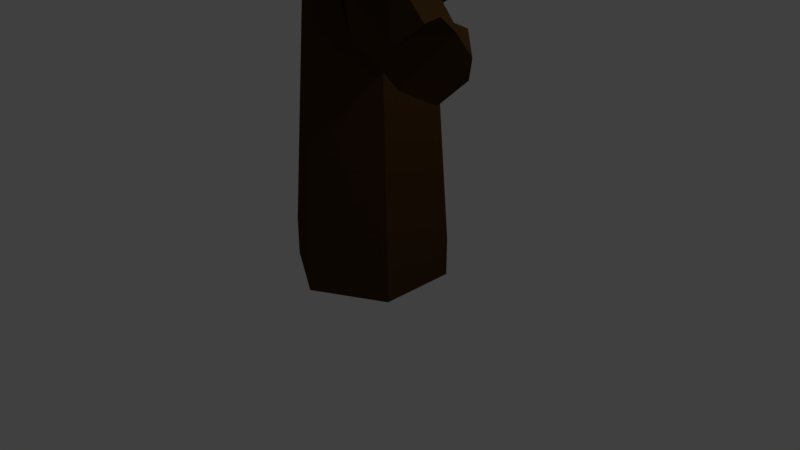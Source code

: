 # Source: treecloud1.blend  (saved by Blender 2.79.0; exported with 4.5.12 LTS)
import bpy
from mathutils import Matrix  # noqa: F401  (used for matrix-valued properties, if any)

bpy.ops.wm.read_factory_settings(use_empty=True)
scene = bpy.context.scene
scene.name = 'Scene'

# ---- collections
col_collection_1 = bpy.data.collections.new('Collection 1'); scene.collection.children.link(col_collection_1)

# ---- materials (node trees are filled in below, after node groups)
mat_material_003 = bpy.data.materials.new('Material.003')
mat_material_003.alpha_threshold = 0.0
mat_material_003.use_transparent_shadow = False
mat_material_003.diffuse_color = (0.004883, 0.1574, 0.00861, 1.0)
mat_material_003.roughness = 0.5
mat_material_002 = bpy.data.materials.new('Material.002')
mat_material_002.alpha_threshold = 0.0
mat_material_002.use_transparent_shadow = False
mat_material_002.diffuse_color = (0.07036, 0.0331, 0.009721, 1.0)
mat_material_002.roughness = 0.5
mat_material_001 = bpy.data.materials.new('Material.001')
mat_material_001.alpha_threshold = 0.0
mat_material_001.use_transparent_shadow = False
mat_material_001.diffuse_color = (0.07, 0.033, 0.01, 1.0)
mat_material_001.roughness = 0.5

# ---- material node trees

# ---- world
world_world = bpy.data.worlds.new('World'); scene.world = world_world
world_world.color = (0.05088, 0.05088, 0.05088)
world_world.use_sun_shadow = False
world_world.sun_shadow_jitter_overblur = 0.0
world_world.cycles.sampling_method = 'MANUAL'

# ---- cameras
cam_camera = bpy.data.cameras.new('Camera')
cam_camera.clip_end = 100.0
cam_camera.lens = 35.0
cam_camera.sensor_width = 32.0
cam_camera.sensor_height = 18.0
cam_camera.ortho_scale = 7.314
cam_camera.dof.focus_distance = 0.0
cam_camera.dof.aperture_fstop = 128.0

# ---- lights
light_lamp = bpy.data.lights.new('Lamp', 'POINT')
light_lamp.transmission_factor = 0.0
light_lamp.cutoff_distance = 30.0
light_lamp.energy = 100.0
light_lamp.shadow_buffer_clip_start = 1.001
light_lamp.shadow_soft_size = 0.1
light_lamp.shadow_maximum_resolution = 0.006
light_lamp.use_absolute_resolution = True

# ---- meshes
me_sphere_015 = bpy.data.meshes.new('Sphere.015')
me_sphere_015.from_pydata([(0.6082, 0.782, -0.9148), (0.1386, 0.236, 1.369), (-0.8024, -0.0246, 1.047), (-0.6068, 1.102, -0.03452), (-0.3012, 0.7035, -1.088), (-1.213, 0.7165, -0.5475), (-0.9226, 0.4852, 0.4945), (-1.179, -0.5456, 0.9702), (-0.01062, -1.251, 0.9955), (-0.5785, -1.782, 0.3583), (-2.134, -0.8913, 0.6607), (-2.182, -0.9055, -0.5133), (-0.5671, -1.72, -0.6185), (1.726, -0.182, 1.419), (-0.2084, -1.087, 1.683), (0.02001, -0.1033, 1.106), (-0.05391, 0.5276, -0.02412), (1.063, 0.8528, 0.1783), (0.7367, 0.2523, 1.862), (1.833, 0.006085, 1.539), (-0.2632, -0.4386, 1.377), (1.556, -1.094, 2.102), (0.3173, -1.372, 2.136), (-0.1672, -1.82, 0.322), (-0.4344, -1.706, 1.259), (2.588, -1.505, -0.3524), (1.401, -1.551, 0.8398), (3.226, -1.083, 1.693), (3.459, -0.7215, 0.4178), (2.109, -0.7796, 1.829), (2.704, -0.2145, -0.4438), (2.351, 0.1946, 0.3248), (1.562, -1.12, 1.537), (0.5238, 0.9069, 0.3948), (1.486, -1.187, -1.548), (1.017, -2.052, -0.1743), (1.649, -1.809, -0.6052), (1.186, -2.311, 0.9476), (1.967, -1.87, 1.56), (2.48, -1.567, 0.5002), (2.212, -0.5229, -0.9933), (1.485, -1.03, -1.247), (0.7644, -2.097, -0.6722), (0.5547, -2.153, 0.2727), (-0.4577, -1.826, 0.8416), (-0.05168, -2.257, -0.941), (-1.121, -1.977, -0.5314), (-0.3042, -1.936, -1.562), (-1.62, -1.301, -0.4062), (-1.929, -0.8488, -1.26), (0.143, -1.345, -2.599), (1.415, 0.2719, -2.184), (-0.4564, 0.4299, -0.8179), (1.957, 0.7348, -1.662), (1.573, 1.373, -1.243), (0.1156, 1.206, -0.6509), (0.5126, 1.179, 0.0283), (2.329, 0.1064, -0.9565), (-1.334, -0.1364, -2.265), (-0.3036, 0.1502, -2.88), (-1.509, 0.2467, -1.302), (0.418, 0.5488, -2.46), (-0.4069, 0.981, -1.617), (-1.636, -0.642, -0.9238), (-0.4225, -0.6142, -2.947), (-1.633, 0.09972, -1.779), (0.2674, 0.04376, -2.794), (3.168, 0.279, -0.7975), (3.527, 0.2091, 0.2709), (2.735, 0.4155, 1.15), (2.307, -0.5985, 0.9656), (2.228, -1.158, -0.487), (2.628, 0.732, -0.7729), (1.741, 0.5729, 0.7612), (-2.493, -0.5706, -1.175), (-1.983, -0.2146, -0.01064), (-1.587, -0.3341, -1.898), (-2.013, -0.2508, -0.4466), (-1.114, 0.3374, 0.3228), (-1.287, -0.2753, -1.829), (-0.446, 0.6163, -1.113), (-1.767, -1.867, 0.4399), (-1.85, -1.769, -0.5906), (-0.51, 0.3316, 1.148), (-1.364, -0.7985, 1.054), (-1.423, -0.7505, -0.2723), (0.566, 0.0788, 1.914), (1.362, 0.9221, 1.229), (-1.242, -0.8024, 0.6301), (0.7005, -0.2849, 1.299), (1.996, -0.986, -1.433), (2.374, -1.731, 0.6408), (2.163, -0.9484, 0.539), (1.94, 0.000136, 2.109), (2.845, 0.02352, 1.506), (0.2045, 0.3487, -1.822), (0.3012, -1.844, 1.117), (1.027, -1.18, 1.672), (-1.105, -1.532, 0.2378), (0.1276, -1.595, -1.761), (0.838, -0.7362, -1.851), (1.421, -1.289, -1.51), (0.4082, -1.755, -1.033), (-1.299, -2.041, -1.265), (-1.804, -1.533, -2.098), (-0.8272, -0.9779, -2.594), (1.112, -0.837, -2.363), (1.36, -0.6424, -1.803), (1.668, 0.1875, 0.04796), (0.5824, 1.344, -1.407), (1.56, 1.251, -0.1843), (1.757, -0.6702, -1.124), (1.429, -0.7234, -1.462), (0.3273, -1.047, -1.861), (-1.499, -1.209, -1.805), (-1.685, -0.6026, -2.724), (1.432, 0.01827, -2.317), (2.969, -0.7257, 0.1919), (2.367, -0.8688, -1.218), (1.373, -0.7115, -1.606), (1.801, 0.3026, -1.422), (1.88, 0.862, 0.03041), (-1.282, -1.294, -0.7006), (-0.09718, 1.154, 0.2505), (1.044, 0.4882, 0.3912), (0.1815, 0.736, -1.104), (0.6178, 1.035, -0.355), (0.3719, 0.6029, 1.036), (-0.9017, 0.7918, 0.221), (-0.9896, 0.1683, 0.7309), (-0.3873, 0.2217, 1.312), (-0.408, 0.3195, -1.198), (-0.5721, 1.017, -0.6552), (-1.269, -0.6782, -0.1346), (-1.898, -0.3761, -1.38), (-2.052, 0.4287, -0.7568), (0.2854, 0.5456, -0.814), (-0.7812, 0.6995, -0.7951), (-0.9239, 0.7126, -0.02363), (-1.665, 0.06495, 0.3243), (-0.322, 0.4003, 0.7015), (-0.9649, -0.2514, 0.7414), (-0.2465, -1.567, 0.6856), (-0.5987, -0.9149, 1.282), (-1.957, -1.88, -0.07245), (-0.3918, -1.792, -0.1371), (-2.033, -1.461, 0.8166), (-1.749, -0.6958, -0.8012), (-2.115, -1.375, -0.6491), (-1.691, -0.6892, 0.8097), (-2.359, -0.8342, 0.08753), (0.08622, 0.3218, 1.521), (-0.8113, -1.039, 1.379), (-0.4506, 0.4091, 0.5908), (-1.281, -0.04323, -0.3515), (1.177, 0.04272, 1.72), (1.584, -0.8893, 1.499), (0.2482, -1.297, 1.35), (0.4713, 0.7857, 0.04791), (-0.2641, 0.2441, 0.6066), (0.9243, 0.8071, 1.653), (1.833, -0.2631, 1.04), (1.932, 0.599, 1.386), (0.3727, 0.07341, 1.525), (1.323, 0.02369, 1.915), (1.455, 0.6442, -0.2787), (-0.7545, -0.4924, 0.9451), (0.1706, -0.3296, 1.268), (1.313, -0.4694, 1.89), (1.814, -1.224, 1.571), (0.9634, -1.325, 2.253), (0.3627, -1.775, 0.3526), (-0.2099, -1.848, 0.8457), (-1.147, -1.336, 1.042), (-0.1018, -0.8526, 2.037), (0.004235, -1.628, 1.678), (2.2, -1.378, -0.9178), (2.42, -1.644, 0.08453), (2.917, -1.656, 1.353), (1.905, -0.3882, 1.314), (2.677, -0.9074, 1.912), (3.503, -0.8312, 1.132), (3.293, -1.183, -0.07089), (3.07, -0.3672, 0.0507), (2.486, -0.5138, -1.239), (1.348, 0.1502, 1.59), (1.809, -0.654, 2.206), (2.856, -0.6052, 1.202), (1.864, -1.138, 1.081), (1.021, -1.161, 1.254), (2.0, -0.8668, -1.422), (1.499, -1.543, -1.138), (0.958, -0.8697, -1.72), (0.458, -1.862, -0.3679), (1.306, -1.943, -0.404), (1.584, -2.244, 1.307), (0.5129, -1.5, 1.546), (0.7102, -2.187, 1.081), (1.014, -0.8242, 1.262), (1.555, -1.497, 1.844), (2.322, -1.715, 1.127), (2.23, -1.801, -0.1103), (2.511, -1.135, 0.3445), (1.803, -0.18, -0.9565), (1.3, -1.643, -1.034), (0.9862, -1.778, 0.2997), (-0.849, -1.779, 0.5869), (0.6248, -2.208, -0.1933), (-0.006401, -2.204, 0.659), (0.1194, -1.966, -1.407), (0.333, -2.234, -0.7704), (-0.656, -2.345, -0.6599), (0.5421, -1.23, -1.913), (-0.3978, -1.456, -1.668), (-0.9193, -0.9191, 0.02504), (1.396, -1.092, -1.982), (1.579, -0.8973, -1.082), (0.02334, -1.864, -1.242), (-1.905, -1.046, -0.7874), (-1.588, -1.958, -1.741), (-0.06234, -1.792, -2.184), (-1.57, -1.861, -0.6894), (-2.087, -1.241, -1.687), (-0.789, -0.5115, -2.261), (1.062, -0.2767, -2.08), (1.567, -0.7088, -1.454), (0.3684, 0.9456, -1.719), (1.689, 0.5447, -1.975), (0.8415, 0.364, -2.178), (-0.2912, 0.3388, -1.325), (0.3059, 1.245, -0.3201), (1.702, 1.388, -0.6974), (2.282, 0.4516, -1.328), (1.79, 1.093, -1.501), (0.3509, 1.363, -1.007), (1.714, 0.7877, -0.01551), (1.033, 1.312, 0.002757), (2.164, 0.1974, -0.4496), (-0.243, 0.8578, -0.7105), (0.3704, 0.7573, 0.2948), (-0.8256, -0.5141, -2.12), (0.08288, -0.3294, -2.712), (-1.225, 0.865, -1.49), (0.03846, 0.4518, -2.662), (-1.035, 0.2385, -2.822), (-1.552, 0.07232, -1.83), (0.06078, 0.869, -1.234), (-0.0557, 0.913, -2.14), (-1.036, -0.1066, -0.8072), (1.239, 0.2017, -2.218), (1.622, -0.4339, -1.983), (1.638, -0.4896, -0.913), (-0.9538, -1.248, -1.688), (-1.826, -0.1898, -1.259), (-1.773, -1.022, -2.307), (-1.704, -1.011, -1.332), (-1.136, 0.2818, -1.659), (-1.842, -0.1341, -2.328), (0.9251, 0.01054, -2.614), (-0.06276, -0.2579, -2.924), (-0.02323, 0.4096, -2.453), (1.5, 0.3872, -1.909), (2.256, 0.6459, 0.9797), (2.469, -0.1088, 1.215), (3.357, -0.3419, 0.1813), (3.446, 0.3711, -0.2716), (3.274, 0.4565, 0.8331), (2.671, -0.743, 0.6273), (1.852, -0.9419, -1.436), (2.283, -1.061, -0.8448), (1.639, -0.1872, -1.672), (1.412, 0.648, -0.2614), (2.892, 0.5708, -0.7617), (2.922, -0.316, -1.197), (1.185, 0.01997, 0.7408), (1.825, 0.7654, 0.3883), (-1.015, -1.22, -0.2201), (-2.116, -1.169, -1.008), (-1.1, 0.04061, -1.604), (-1.109, -0.835, -1.957), (-2.134, -0.4349, -1.66), (-2.395, -0.3041, -0.5662), (-1.649, -0.705, 0.354), (-1.432, 0.08661, 0.05945), (-1.249, -0.002729, -0.1461), (-0.8867, 0.3093, -1.754), (-1.221, -1.88, 0.4425), (-1.288, -1.788, -0.7746), (-1.239, -0.1194, 1.294), (-1.515, -0.8793, 0.3832), (0.1674, -0.5296, 2.185), (1.238, 0.915, 0.7266), (1.428, -0.8583, -1.516), (1.827, -1.719, 0.611), (1.619, -1.252, 1.635), (1.819, 0.289, 0.1456), (2.471, 0.06692, 1.921), (2.633, 0.2268, 0.8854), (0.113, -1.709, 0.6046), (1.19, -2.245, 0.4208), (1.559, -0.7174, -0.893), (-0.1618, -1.332, 0.904), (-1.178, -1.845, -0.1163), (-1.093, -1.578, -0.952), (1.229, -0.7825, -1.596), (0.9688, -1.592, -1.325), (-0.8217, -2.01, -1.372), (-1.386, -1.304, -2.431), (-0.329, -1.13, -2.689), (-1.477, -0.5458, -1.444), (0.6627, -1.068, -2.546), (1.502, -0.221, -2.069), (1.07, 1.446, -1.373), (1.031, 0.1723, 0.4033), (2.116, -0.3215, -1.064), (0.9318, -0.9055, -1.582), (-0.008986, -0.9791, -2.532), (-1.129, -0.5877, -2.95), (2.695, -0.9439, -0.1952), (0.8337, -0.7525, -1.29), (2.269, 0.4957, -1.21), (2.436, 0.9977, -0.2675), (-0.8034, -1.306, -0.9741), (-0.4193, 0.804, 0.9279), (0.03979, 1.17, -0.5227), (1.08, 0.6208, -0.3065), (0.8789, -0.05086, 1.002), (-1.14, -0.5544, 0.3179), (-1.039, 0.5078, -0.6406), (-0.9319, -0.2738, 0.658), (-1.571, 0.5343, -0.1125), (-1.689, 0.4117, -1.421), (0.1521, 0.7009, 0.007451), (-1.765, -0.3138, -0.005078), (-1.252, -1.392, 1.141), (-2.382, -1.462, 0.1169), (-1.217, -1.95, -0.1721), (-1.282, -1.278, -1.167), (-0.5995, -0.2732, 1.866), (0.8893, 0.5098, 0.7584), (-1.436, -0.0249, 0.4726), (-0.5861, -1.442, 0.3887), (0.9299, -0.7826, 1.976), (1.009, -0.5041, 1.341), (0.3452, 0.7872, 1.047), (1.431, 0.604, 1.736), (2.121, 0.4541, 0.5332), (-1.12, -1.614, 0.368), (-0.6871, -1.036, 1.594), (0.6098, -0.6242, 2.115), (1.654, -0.4904, 1.253), (0.9278, -1.81, 1.439), (2.938, -0.9144, -0.7276), (1.341, -1.543, -0.6496), (2.262, -1.596, 1.625), (3.254, -1.484, 0.6773), (2.764, -0.2223, 1.046), (1.167, -0.8513, 1.124), (1.843, -0.1695, -1.229), (1.026, -0.5221, 1.871), (1.846, 0.4313, 1.088), (2.492, -0.7371, 1.889), (2.753, -0.3741, 0.6704), (1.485, -0.3973, -1.555), (2.335, -1.332, -0.7508), (0.476, -1.435, -1.206), (0.5751, -2.102, 0.3767), (1.922, -2.171, 0.549), (1.028, -1.97, 1.679), (2.037, -0.9323, 1.33), (-0.5191, -0.9038, 0.497), (1.448, -1.575, -0.4231), (0.437, -1.676, 0.7977), (-0.5231, -2.516, 0.126), (-0.5856, -1.958, -1.24), (-1.067, -0.9865, -0.5862), (0.8994, -1.658, -1.506), (1.529, -0.461, -1.601), (0.71, -1.63, -1.976), (1.026, -1.377, -0.7502), (-0.7308, -1.777, -0.3532), (-2.037, -1.677, -1.168), (-0.8777, -1.829, -2.289), (-1.534, -0.7613, -2.019), (0.2226, -0.3613, -2.416), (2.012, -0.08227, -1.682), (-0.1397, 0.6185, -0.09225), (0.8161, -0.2502, -2.12), (-0.05364, 0.9202, -1.271), (1.107, 1.001, -1.953), (0.9523, 1.581, -0.652), (2.204, 0.8888, -0.7741), (1.057, 0.7864, 0.3457), (-0.6796, 0.5497, -0.6213), (0.8832, -0.4546, -2.404), (-0.7865, -0.6107, -1.354), (-0.6221, -0.3576, -2.516), (-1.256, 0.8154, -2.401), (0.9901, 0.7058, -1.671), (1.894, -0.01805, -1.44), (-1.045, 0.06656, -0.7622), (-0.8805, -1.173, -2.421), (-2.098, -0.6056, -1.801), (-0.9859, 0.1858, -2.653), (0.7616, 0.4905, -2.173), (0.8414, -0.6903, -2.479), (3.009, 1.017, 0.3489), (1.701, -0.1273, 1.091), (3.071, -0.2564, 0.8377), (3.224, -0.469, -0.6037), (1.098, -1.313, -0.8055), (2.407, -0.1687, -1.547), (0.8833, 0.173, 0.1472), (1.91, 0.7699, -0.7168), (-0.9766, -0.4709, 0.6909), (-2.033, -0.9804, -0.2707), (-1.684, -1.148, -1.598), (-1.674, 0.2359, -0.9307)], [], [(0, 125, 324, 126), (1, 127, 323, 130), (2, 130, 323, 129), (3, 128, 323, 123), (3, 123, 324, 132), (3, 132, 328, 128), (4, 131, 328, 132), (4, 132, 324, 125), (5, 135, 330, 138), (5, 138, 332, 137), (5, 137, 331, 135), (6, 138, 330, 139), (6, 139, 329, 140), (7, 141, 333, 149), (7, 149, 334, 143), (8, 143, 334, 142), (9, 142, 334, 286), (9, 286, 336, 145), (10, 146, 334, 149), (10, 149, 333, 150), (10, 150, 335, 146), (11, 148, 335, 150), (11, 150, 333, 147), (11, 147, 337, 148), (12, 145, 336, 287), (13, 155, 342, 156), (14, 157, 342, 290), (14, 290, 338, 152), (15, 163, 344, 159), (16, 159, 344, 158), (17, 158, 344, 291), (17, 291, 346, 165), (18, 160, 344, 163), (18, 163, 343, 164), (18, 164, 345, 160), (19, 162, 345, 164), (19, 164, 343, 161), (19, 161, 346, 162), (20, 166, 348, 174), (20, 174, 349, 167), (21, 168, 349, 170), (21, 170, 351, 169), (21, 169, 350, 168), (22, 170, 349, 174), (22, 174, 348, 175), (22, 175, 351, 170), (23, 171, 351, 172), (24, 172, 351, 175), (24, 175, 348, 173), (24, 173, 347, 172), (25, 176, 352, 182), (25, 182, 355, 177), (25, 177, 353, 176), (26, 293, 354, 294), (27, 178, 355, 181), (27, 181, 356, 180), (27, 180, 354, 178), (28, 181, 355, 182), (28, 182, 352, 183), (28, 183, 356, 181), (29, 294, 354, 180), (29, 180, 356, 179), (29, 179, 357, 294), (30, 183, 352, 184), (31, 295, 360, 297), (32, 186, 359, 189), (32, 188, 361, 186), (33, 124, 325, 126), (33, 126, 324, 123), (33, 123, 323, 127), (33, 127, 326, 124), (34, 190, 364, 191), (34, 191, 365, 192), (34, 192, 363, 190), (35, 193, 365, 194), (35, 194, 367, 299), (35, 299, 366, 193), (36, 191, 364, 201), (36, 201, 367, 194), (36, 194, 365, 191), (37, 197, 366, 299), (37, 299, 367, 195), (37, 195, 368, 197), (38, 195, 367, 200), (38, 200, 369, 199), (38, 199, 368, 195), (39, 200, 367, 201), (39, 201, 364, 202), (39, 202, 369, 200), (40, 190, 363, 203), (41, 300, 371, 204), (41, 204, 376, 304), (42, 210, 376, 204), (42, 204, 371, 207), (42, 207, 373, 210), (43, 205, 372, 208), (43, 208, 373, 207), (43, 207, 371, 205), (44, 301, 370, 206), (44, 206, 373, 208), (44, 208, 372, 301), (45, 210, 373, 211), (45, 211, 374, 209), (45, 209, 376, 210), (46, 211, 373, 302), (46, 302, 375, 303), (46, 303, 374, 211), (47, 217, 380, 306), (47, 306, 382, 220), (47, 220, 378, 217), (48, 218, 381, 221), (49, 309, 383, 222), (49, 222, 381, 218), (50, 310, 378, 220), (50, 220, 382, 308), (50, 308, 384, 310), (51, 311, 387, 228), (51, 228, 389, 227), (51, 227, 385, 311), (52, 238, 388, 229), (53, 227, 389, 233), (53, 233, 391, 232), (53, 232, 385, 227), (54, 233, 389, 312), (54, 312, 390, 231), (54, 231, 391, 233), (55, 234, 388, 238), (55, 238, 386, 230), (55, 230, 390, 234), (56, 230, 386, 239), (56, 239, 392, 236), (56, 236, 390, 230), (57, 314, 385, 232), (57, 232, 391, 237), (58, 245, 397, 244), (58, 244, 396, 240), (59, 243, 394, 241), (59, 241, 396, 244), (59, 244, 397, 243), (60, 245, 395, 248), (60, 248, 393, 242), (60, 242, 397, 245), (61, 249, 394, 243), (61, 243, 397, 247), (61, 247, 398, 249), (62, 247, 397, 242), (62, 242, 393, 246), (62, 246, 398, 247), (63, 253, 402, 255), (64, 259, 405, 316), (64, 316, 401, 317), (64, 317, 403, 259), (65, 253, 400, 256), (65, 256, 403, 257), (65, 257, 402, 253), (66, 259, 403, 260), (66, 260, 404, 258), (66, 258, 405, 259), (67, 273, 411, 272), (67, 272, 406, 265), (67, 265, 409, 273), (68, 265, 406, 266), (68, 266, 408, 264), (68, 264, 409, 265), (69, 262, 407, 263), (69, 263, 408, 266), (69, 266, 406, 262), (70, 267, 408, 263), (71, 269, 409, 318), (72, 272, 411, 320), (72, 320, 413, 321), (72, 321, 406, 272), (73, 275, 412, 274), (73, 274, 407, 262), (73, 262, 406, 275), (74, 277, 415, 281), (74, 281, 417, 280), (74, 280, 416, 277), (75, 281, 415, 282), (75, 282, 414, 283), (75, 283, 417, 281), (76, 279, 416, 280), (76, 280, 417, 278), (77, 139, 330, 135), (77, 135, 331, 134), (77, 133, 329, 139), (78, 284, 327, 129), (78, 129, 323, 128), (78, 128, 328, 284), (79, 134, 331, 285), (80, 285, 331, 137), (80, 137, 332, 136), (81, 286, 334, 146), (81, 146, 335, 144), (81, 144, 336, 286), (82, 287, 336, 144), (82, 144, 335, 148), (82, 148, 337, 287), (83, 288, 338, 151), (83, 151, 339, 153), (83, 153, 340, 288), (84, 152, 338, 288), (84, 288, 340, 289), (84, 289, 341, 152), (85, 289, 340, 154), (86, 290, 342, 155), (86, 155, 339, 151), (86, 151, 338, 290), (87, 291, 344, 160), (87, 160, 345, 162), (87, 162, 346, 291), (88, 173, 348, 166), (89, 167, 349, 168), (90, 292, 358, 184), (90, 184, 352, 176), (90, 176, 353, 292), (91, 293, 353, 177), (91, 177, 355, 178), (91, 178, 354, 293), (92, 187, 361, 188), (93, 296, 360, 185), (93, 185, 359, 186), (93, 186, 361, 296), (94, 297, 360, 296), (94, 296, 361, 187), (94, 187, 362, 297), (95, 229, 388, 226), (95, 226, 389, 228), (96, 298, 366, 197), (96, 197, 368, 196), (97, 196, 368, 199), (97, 199, 369, 198), (98, 302, 373, 206), (98, 206, 370, 214), (99, 212, 376, 209), (99, 209, 374, 213), (100, 304, 376, 212), (101, 305, 378, 215), (101, 215, 377, 216), (101, 216, 379, 305), (102, 217, 378, 305), (103, 306, 380, 221), (103, 221, 381, 219), (103, 219, 382, 306), (104, 307, 382, 219), (104, 219, 381, 222), (104, 222, 383, 307), (105, 308, 382, 307), (105, 307, 383, 223), (105, 223, 384, 308), (106, 310, 384, 224), (106, 224, 377, 215), (106, 215, 378, 310), (107, 311, 385, 225), (108, 237, 391, 235), (108, 235, 392, 313), (109, 312, 389, 226), (109, 226, 388, 234), (109, 234, 390, 312), (110, 231, 390, 236), (110, 236, 392, 235), (110, 235, 391, 231), (111, 225, 385, 314), (112, 315, 405, 250), (112, 250, 399, 251), (113, 316, 405, 315), (114, 255, 402, 254), (114, 254, 401, 252), (115, 317, 401, 254), (115, 254, 402, 257), (115, 257, 403, 317), (116, 258, 404, 261), (116, 261, 399, 250), (116, 250, 405, 258), (117, 318, 409, 264), (117, 264, 408, 267), (118, 273, 409, 269), (118, 268, 411, 273), (119, 270, 411, 268), (119, 268, 410, 319), (120, 320, 411, 270), (121, 321, 413, 271), (121, 271, 412, 275), (121, 275, 406, 321), (122, 276, 415, 277), (122, 277, 416, 322)])
me_sphere_015.materials.append(mat_material_003)
me_sphere_015.use_remesh_preserve_volume = False
me_sphere_015.use_remesh_preserve_attributes = False
me_sphere_015.use_mirror_vertex_groups = False
me_sphere_015.update()
me_cylinder_004 = bpy.data.meshes.new('Cylinder.004')
me_cylinder_004.from_pydata([(0.0, 0.5, -0.25), (0.0, 0.5, 0.25), (0.433, 0.25, -0.25), (0.433, 0.25, 0.25), (0.433, -0.25, -0.25), (0.433, -0.25, 0.25), (-4.371e-08, -0.5, -0.25), (-4.371e-08, -0.5, 0.25), (-0.433, -0.25, -0.25), (-0.433, -0.25, 0.25), (-0.433, 0.25, -0.25), (-0.433, 0.25, 0.25), (0.0, 0.5, -0.25), (0.433, 0.25, -0.25), (0.433, 0.25, 0.25), (0.0, 0.5, 0.25), (0.433, -0.25, -0.25), (0.433, -0.25, 0.25), (-4.371e-08, -0.5, -0.25), (-4.371e-08, -0.5, 0.25), (-0.433, -0.25, -0.25), (-0.433, -0.25, 0.25), (-0.433, 0.25, -0.25), (-0.433, 0.25, 0.25), (0.2706, 0.1432, 1.814), (-0.02024, 0.3357, 1.88), (0.2908, -0.1926, 1.928), (0.02024, -0.3357, 2.108), (-0.2706, -0.1432, 2.174), (-0.2908, 0.1926, 2.06), (0.5478, 0.3841, 2.68), (0.3633, 0.5063, 2.721), (0.5606, 0.1711, 2.752), (0.389, 0.08023, 2.866), (0.2044, 0.2024, 2.908), (0.1916, 0.4154, 2.836), (0.615, 0.4795, 3.301)], [], [(0, 2, 3, 1), (2, 4, 5, 3), (4, 6, 7, 5), (6, 8, 9, 7), (3, 5, 7, 9, 11, 1), (8, 10, 11, 9), (10, 0, 1, 11), (0, 10, 8, 6, 4, 2), (12, 15, 14, 13), (13, 14, 17, 16), (16, 17, 19, 18), (18, 19, 21, 20), (14, 15, 25, 24), (20, 21, 23, 22), (22, 23, 15, 12), (12, 13, 16, 18, 20, 22), (25, 29, 35, 31), (19, 17, 26, 27), (15, 23, 29, 25), (21, 19, 27, 28), (17, 14, 24, 26), (23, 21, 28, 29), (35, 34, 36), (28, 27, 33, 34), (26, 24, 30, 32), (29, 28, 34, 35), (27, 26, 32, 33), (24, 25, 31, 30), (33, 32, 36), (30, 31, 36), (31, 35, 36), (34, 33, 36), (32, 30, 36)])
me_cylinder_004.materials.append(mat_material_002)
me_cylinder_004.use_remesh_preserve_volume = False
me_cylinder_004.use_remesh_preserve_attributes = False
me_cylinder_004.use_mirror_vertex_groups = False
me_cylinder_004.update()
me_cylinder_003 = bpy.data.meshes.new('Cylinder.003')
me_cylinder_003.from_pydata([(0.0, 0.5, -0.25), (0.0, 0.5, 0.25), (0.433, 0.25, -0.25), (0.433, 0.25, 0.25), (0.433, -0.25, -0.25), (0.433, -0.25, 0.25), (-4.371e-08, -0.5, -0.25), (-4.371e-08, -0.5, 0.25), (-0.433, -0.25, -0.25), (-0.433, -0.25, 0.25), (-0.433, 0.25, -0.25), (-0.433, 0.25, 0.25), (0.0, 0.5, -0.25), (0.433, 0.25, -0.25), (0.433, 0.25, 0.25), (0.0, 0.5, 0.25), (0.433, -0.25, -0.25), (0.433, -0.25, 0.25), (-4.371e-08, -0.5, -0.25), (-4.371e-08, -0.5, 0.25), (-0.433, -0.25, -0.25), (-0.433, -0.25, 0.25), (-0.433, 0.25, -0.25), (-0.433, 0.25, 0.25), (0.2706, 0.1432, 1.814), (-0.02024, 0.3357, 1.88), (0.2908, -0.1926, 1.928), (0.02024, -0.3357, 2.108), (-0.2706, -0.1432, 2.174), (-0.2908, 0.1926, 2.06), (0.5478, 0.3841, 2.68), (0.3633, 0.5063, 2.721), (0.5606, 0.1711, 2.752), (0.389, 0.08023, 2.866), (0.2044, 0.2024, 2.908), (0.1916, 0.4154, 2.836), (0.615, 0.4795, 3.301)], [], [(0, 2, 3, 1), (2, 4, 5, 3), (4, 6, 7, 5), (6, 8, 9, 7), (3, 5, 7, 9, 11, 1), (8, 10, 11, 9), (10, 0, 1, 11), (0, 10, 8, 6, 4, 2), (12, 15, 14, 13), (13, 14, 17, 16), (16, 17, 19, 18), (18, 19, 21, 20), (14, 15, 25, 24), (20, 21, 23, 22), (22, 23, 15, 12), (12, 13, 16, 18, 20, 22), (25, 29, 35, 31), (19, 17, 26, 27), (15, 23, 29, 25), (21, 19, 27, 28), (17, 14, 24, 26), (23, 21, 28, 29), (35, 34, 36), (28, 27, 33, 34), (26, 24, 30, 32), (29, 28, 34, 35), (27, 26, 32, 33), (24, 25, 31, 30), (33, 32, 36), (30, 31, 36), (31, 35, 36), (34, 33, 36), (32, 30, 36)])
me_cylinder_003.materials.append(mat_material_002)
me_cylinder_003.use_remesh_preserve_volume = False
me_cylinder_003.use_remesh_preserve_attributes = False
me_cylinder_003.use_mirror_vertex_groups = False
me_cylinder_003.update()
me_cylinder_002 = bpy.data.meshes.new('Cylinder.002')
me_cylinder_002.from_pydata([(0.0, 0.5, -0.25), (0.0, 0.5, 0.25), (0.433, 0.25, -0.25), (0.433, 0.25, 0.25), (0.433, -0.25, -0.25), (0.433, -0.25, 0.25), (-4.371e-08, -0.5, -0.25), (-4.371e-08, -0.5, 0.25), (-0.433, -0.25, -0.25), (-0.433, -0.25, 0.25), (-0.433, 0.25, -0.25), (-0.433, 0.25, 0.25), (0.0, 0.5, -0.25), (0.433, 0.25, -0.25), (0.433, 0.25, 0.25), (0.0, 0.5, 0.25), (0.433, -0.25, -0.25), (0.433, -0.25, 0.25), (-4.371e-08, -0.5, -0.25), (-4.371e-08, -0.5, 0.25), (-0.433, -0.25, -0.25), (-0.433, -0.25, 0.25), (-0.433, 0.25, -0.25), (-0.433, 0.25, 0.25), (0.2706, 0.1432, 1.814), (-0.02024, 0.3357, 1.88), (0.2908, -0.1926, 1.928), (0.02024, -0.3357, 2.108), (-0.2706, -0.1432, 2.174), (-0.2908, 0.1926, 2.06), (0.5478, 0.3841, 2.68), (0.3633, 0.5063, 2.721), (0.5606, 0.1711, 2.752), (0.389, 0.08023, 2.866), (0.2044, 0.2024, 2.908), (0.1916, 0.4154, 2.836), (0.615, 0.4795, 3.301)], [], [(0, 2, 3, 1), (2, 4, 5, 3), (4, 6, 7, 5), (6, 8, 9, 7), (3, 5, 7, 9, 11, 1), (8, 10, 11, 9), (10, 0, 1, 11), (0, 10, 8, 6, 4, 2), (12, 15, 14, 13), (13, 14, 17, 16), (16, 17, 19, 18), (18, 19, 21, 20), (14, 15, 25, 24), (20, 21, 23, 22), (22, 23, 15, 12), (12, 13, 16, 18, 20, 22), (25, 29, 35, 31), (19, 17, 26, 27), (15, 23, 29, 25), (21, 19, 27, 28), (17, 14, 24, 26), (23, 21, 28, 29), (35, 34, 36), (28, 27, 33, 34), (26, 24, 30, 32), (29, 28, 34, 35), (27, 26, 32, 33), (24, 25, 31, 30), (33, 32, 36), (30, 31, 36), (31, 35, 36), (34, 33, 36), (32, 30, 36)])
me_cylinder_002.materials.append(mat_material_002)
me_cylinder_002.use_remesh_preserve_volume = False
me_cylinder_002.use_remesh_preserve_attributes = False
me_cylinder_002.use_mirror_vertex_groups = False
me_cylinder_002.update()
me_cylinder_001 = bpy.data.meshes.new('Cylinder.001')
me_cylinder_001.from_pydata([(0.0, 0.5, -0.25), (0.0, 0.5, 0.25), (0.433, 0.25, -0.25), (0.433, 0.25, 0.25), (0.433, -0.25, -0.25), (0.433, -0.25, 0.25), (-4.371e-08, -0.5, -0.25), (-4.371e-08, -0.5, 0.25), (-0.433, -0.25, -0.25), (-0.433, -0.25, 0.25), (-0.433, 0.25, -0.25), (-0.433, 0.25, 0.25), (0.0, 0.5, -0.25), (0.433, 0.25, -0.25), (0.433, 0.25, 0.25), (0.0, 0.5, 0.25), (0.433, -0.25, -0.25), (0.433, -0.25, 0.25), (-4.371e-08, -0.5, -0.25), (-4.371e-08, -0.5, 0.25), (-0.433, -0.25, -0.25), (-0.433, -0.25, 0.25), (-0.433, 0.25, -0.25), (-0.433, 0.25, 0.25), (0.2706, 0.1432, 1.814), (-0.02024, 0.3357, 1.88), (0.2908, -0.1926, 1.928), (0.02024, -0.3357, 2.108), (-0.2706, -0.1432, 2.174), (-0.2908, 0.1926, 2.06), (0.5478, 0.3841, 2.68), (0.3633, 0.5063, 2.721), (0.5606, 0.1711, 2.752), (0.389, 0.08023, 2.866), (0.2044, 0.2024, 2.908), (0.1916, 0.4154, 2.836), (0.615, 0.4795, 3.301)], [], [(0, 2, 3, 1), (2, 4, 5, 3), (4, 6, 7, 5), (6, 8, 9, 7), (3, 5, 7, 9, 11, 1), (8, 10, 11, 9), (10, 0, 1, 11), (0, 10, 8, 6, 4, 2), (12, 15, 14, 13), (13, 14, 17, 16), (16, 17, 19, 18), (18, 19, 21, 20), (14, 15, 25, 24), (20, 21, 23, 22), (22, 23, 15, 12), (12, 13, 16, 18, 20, 22), (25, 29, 35, 31), (19, 17, 26, 27), (15, 23, 29, 25), (21, 19, 27, 28), (17, 14, 24, 26), (23, 21, 28, 29), (35, 34, 36), (28, 27, 33, 34), (26, 24, 30, 32), (29, 28, 34, 35), (27, 26, 32, 33), (24, 25, 31, 30), (33, 32, 36), (30, 31, 36), (31, 35, 36), (34, 33, 36), (32, 30, 36)])
me_cylinder_001.materials.append(mat_material_002)
me_cylinder_001.use_remesh_preserve_volume = False
me_cylinder_001.use_remesh_preserve_attributes = False
me_cylinder_001.use_mirror_vertex_groups = False
me_cylinder_001.update()
me_cylinder = bpy.data.meshes.new('Cylinder')
me_cylinder.from_pydata([(0.005747, 1.028, -0.1434), (0.005747, 1.028, 0.3566), (0.8718, 0.5277, -0.1434), (0.8718, 0.5277, 0.3566), (0.8718, -0.4723, -0.1434), (0.8718, -0.4723, 0.3566), (0.005747, -0.9723, -0.1434), (0.005747, -0.9723, 0.3566), (-0.8603, -0.4723, -0.1434), (-0.8603, -0.4723, 0.3566), (-0.8603, 0.5277, -0.1434), (-0.8603, 0.5277, 0.3566), (0.44, 0.2784, 7.097), (0.005747, 0.5291, 7.097), (0.44, -0.223, 7.097), (0.005747, -0.4736, 7.097), (-0.4285, -0.223, 7.097), (-0.4285, 0.2784, 7.097)], [], [(0, 1, 3, 2), (2, 3, 5, 4), (4, 5, 7, 6), (6, 7, 9, 8), (9, 7, 15, 16), (8, 9, 11, 10), (10, 11, 1, 0), (0, 2, 4, 6, 8, 10), (12, 13, 17, 16, 15, 14), (5, 3, 12, 14), (11, 9, 16, 17), (3, 1, 13, 12), (7, 5, 14, 15), (1, 11, 17, 13)])
me_cylinder.materials.append(mat_material_001)
me_cylinder.use_remesh_preserve_volume = False
me_cylinder.use_remesh_preserve_attributes = False
me_cylinder.use_mirror_vertex_groups = False
me_cylinder.update()

# ---- objects
ob_sphere_015 = bpy.data.objects.new('Sphere.015', me_sphere_015)
ob_cylinder_004 = bpy.data.objects.new('Cylinder.004', me_cylinder_004)
ob_cylinder_003 = bpy.data.objects.new('Cylinder.003', me_cylinder_003)
ob_cylinder_002 = bpy.data.objects.new('Cylinder.002', me_cylinder_002)
ob_cylinder_001 = bpy.data.objects.new('Cylinder.001', me_cylinder_001)
ob_cylinder = bpy.data.objects.new('Cylinder', me_cylinder)
ob_lamp = bpy.data.objects.new('Lamp', light_lamp)
ob_camera = bpy.data.objects.new('Camera', cam_camera)

# ---- transforms, parenting, visibility, modifiers, constraints
ob_sphere_015.location = (-1.063, -0.2292, 7.655)
ob_sphere_015.rotation_euler = (0.08596, 0.2979, -4.89)
ob_sphere_015.scale = (1.435, 2.549, 0.8769)
ob_sphere_015.lineart.crease_threshold = 0.0
ob_cylinder_004.location = (-0.1961, -0.2321, 3.781)
ob_cylinder_004.rotation_euler = (3.909, -2.243, 3.462)
ob_cylinder_004.lineart.crease_threshold = 0.0
ob_cylinder_003.location = (-0.5395, 0.2995, 3.706)
ob_cylinder_003.rotation_euler = (4.486, -2.768, 1.168)
ob_cylinder_003.lineart.crease_threshold = 0.0
ob_cylinder_002.location = (0.3989, 0.4581, 3.588)
ob_cylinder_002.rotation_euler = (0.7979, -0.8424, 3.389)
ob_cylinder_002.lineart.crease_threshold = 0.0
ob_cylinder_001.location = (0.6111, -0.2791, 3.414)
ob_cylinder_001.rotation_euler = (1.803, -1.146, 0.8282)
ob_cylinder_001.lineart.crease_threshold = 0.0
ob_cylinder.location = (0.0, 0.0, 0.0)
ob_cylinder.lineart.crease_threshold = 0.0
ob_lamp.location = (4.076, 1.005, 5.904)
ob_lamp.rotation_euler = (0.6503, 0.05522, 1.866)
ob_lamp.lock_rotations_4d = False
ob_lamp.empty_display_type = 'ARROWS'
ob_lamp.color = (0.0, 0.0, 0.0, 0.0)
ob_lamp.lineart.crease_threshold = 0.0
ob_camera.location = (7.481, -6.508, 5.344)
ob_camera.rotation_euler = (1.109, 0.0, 0.8149)
ob_camera.lock_rotations_4d = False
ob_camera.empty_display_type = 'ARROWS'
ob_camera.color = (0.0, 0.0, 0.0, 0.0)
ob_camera.display_type = 'WIRE'
ob_camera.lineart.crease_threshold = 0.0

# ---- collection membership
col_collection_1.objects.link(ob_sphere_015)
col_collection_1.objects.link(ob_cylinder_004)
col_collection_1.objects.link(ob_cylinder_003)
col_collection_1.objects.link(ob_cylinder_002)
col_collection_1.objects.link(ob_cylinder_001)
col_collection_1.objects.link(ob_cylinder)
col_collection_1.objects.link(ob_lamp)
col_collection_1.objects.link(ob_camera)

# ---- scene / render settings (as saved in the file)
scene.camera = ob_camera
scene.frame_start = 1; scene.frame_end = 250; scene.frame_set(1)
scene.render.engine = 'BLENDER_EEVEE_NEXT'
scene.render.resolution_percentage = 50
scene.render.dither_intensity = 0.0
scene.cycles.use_denoising = False
scene.cycles.samples = 128
scene.cycles.sampling_pattern = 'TABULATED_SOBOL'
scene.cycles.use_adaptive_sampling = False
scene.cycles.use_light_tree = False
scene.cycles.blur_glossy = 0.0
scene.cycles.sample_clamp_indirect = 0.0
scene.view_settings.view_transform = 'Standard'
bpy.context.view_layer.update()
